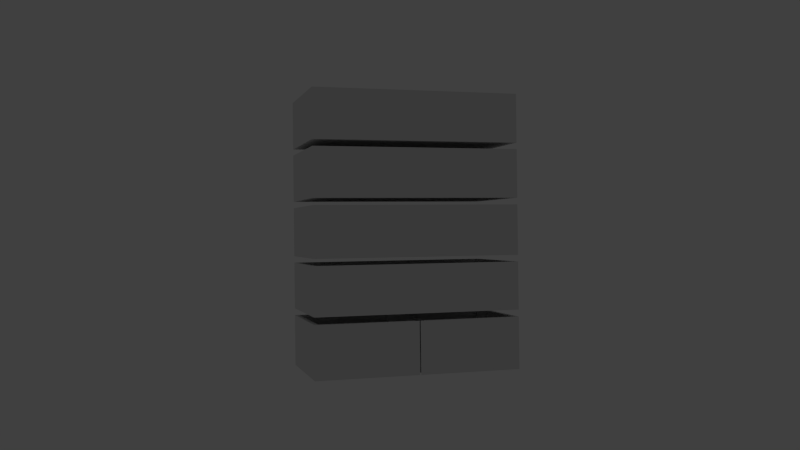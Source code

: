 # Source: dresser03.blend  (saved by Blender 2.66.0; exported with 4.5.12 LTS)
import bpy
from mathutils import Matrix  # noqa: F401  (used for matrix-valued properties, if any)

bpy.ops.wm.read_factory_settings(use_empty=True)
scene = bpy.context.scene
scene.name = 'Scene'

# ---- collections
col_collection_1 = bpy.data.collections.new('Collection 1'); scene.collection.children.link(col_collection_1)
col_collection_1.hide_render = True
col_collection_1.hide_viewport = True
col_collection_2 = bpy.data.collections.new('Collection 2'); scene.collection.children.link(col_collection_2)
col_collection_2.hide_render = True
col_collection_2.hide_viewport = True
col_collection_3 = bpy.data.collections.new('Collection 3'); scene.collection.children.link(col_collection_3)
col_collection_11 = bpy.data.collections.new('Collection 11'); scene.collection.children.link(col_collection_11)
col_collection_11.hide_render = True
col_collection_11.hide_viewport = True
col_collection_20 = bpy.data.collections.new('Collection 20'); scene.collection.children.link(col_collection_20)
col_collection_20.hide_render = True
col_collection_20.hide_viewport = True

# ---- materials (node trees are filled in below, after node groups)
mat_dresser03 = bpy.data.materials.new('dresser03')
mat_dresser03.alpha_threshold = 0.0
mat_dresser03.use_transparent_shadow = False
mat_dresser03.roughness = 0.5
mat_dresser03.specular_intensity = 0.0
mat_dresser03.line_color = (0.0, 0.0, 0.0, 1.0)

# ---- material node trees

# ---- world
world_world = bpy.data.worlds.new('World'); scene.world = world_world
world_world.color = (0.05088, 0.05088, 0.05088)
world_world.use_sun_shadow = False
world_world.sun_shadow_jitter_overblur = 0.0
world_world.cycles.sampling_method = 'MANUAL'
world_world.cycles.sample_map_resolution = 256

# ---- cameras
cam_camera = bpy.data.cameras.new('Camera')
cam_camera.clip_end = 100.0
cam_camera.lens = 35.0
cam_camera.sensor_width = 32.0
cam_camera.sensor_height = 18.0
cam_camera.ortho_scale = 7.314
cam_camera.dof.focus_distance = 0.0
cam_camera.dof.aperture_fstop = 128.0

# ---- lights
light_lamp_001 = bpy.data.lights.new('Lamp.001', 'POINT')
light_lamp_001.transmission_factor = 0.0
light_lamp_001.cutoff_distance = 30.0
light_lamp_001.energy = 100.0
light_lamp_001.shadow_buffer_clip_start = 1.001
light_lamp_001.shadow_soft_size = 0.1
light_lamp_001.shadow_maximum_resolution = 0.006
light_lamp_001.use_absolute_resolution = True
light_lamp_001.cycles.use_multiple_importance_sampling = False
light_lamp = bpy.data.lights.new('Lamp', 'POINT')
light_lamp.transmission_factor = 0.0
light_lamp.cutoff_distance = 30.0
light_lamp.energy = 100.0
light_lamp.shadow_buffer_clip_start = 1.001
light_lamp.shadow_soft_size = 0.1
light_lamp.shadow_maximum_resolution = 0.006
light_lamp.use_absolute_resolution = True
light_lamp.cycles.use_multiple_importance_sampling = False

# ---- meshes
me_cube_002 = bpy.data.meshes.new('Cube.002')
me_cube_002.from_pydata([(-0.944, -0.8873, -1.0), (-0.944, 1.0, -1.0), (-1.0, -1.0, 1.0), (-1.0, 1.0, 1.0), (0.0, 1.0, 1.0), (0.0, 1.0, -1.0), (0.0, -1.0, 1.0), (0.0, -0.8873, -1.0), (-0.986, 1.0, 0.5), (-0.972, 1.0, 0.0), (-0.958, 1.0, -0.5), (-0.958, -0.9154, -0.5), (-0.972, -0.9436, 0.0), (-0.986, -0.9718, 0.5), (0.0, 1.0, 0.5), (0.0, 1.0, 0.0), (0.0, 1.0, -0.5), (0.0, -0.9718, 0.5), (0.0, -0.9436, 0.0), (0.0, -0.9154, -0.5)], [], [(11, 10, 1, 0), (19, 11, 0, 7), (6, 4, 3, 2), (10, 16, 5, 1), (0, 1, 5, 7), (2, 3, 8, 13), (13, 8, 9, 12), (12, 9, 10, 11), (6, 2, 13, 17), (17, 13, 12, 18), (18, 12, 11, 19), (3, 4, 14, 8), (8, 14, 15, 9), (9, 15, 16, 10)])
_uv = me_cube_002.uv_layers.new(name='UVMap')
_uv.uv.foreach_set('vector', [0.09207, 0.7001, 0.06521, 0.332, 0.0784, 0.3323, 0.1034, 0.6953, 0.08381, 0.5573, 0.05766, 0.2213, 0.07152, 0.2306, 0.09691, 0.5617, 0.0, 0.0, 0.0, 0.0, 0.0, 0.0, 0.0, 0.0, 0.0, 0.0, 0.0, 0.0, 0.0, 0.0, 0.0, 0.0, 0.0, 0.0, 0.0, 0.0, 0.0, 0.0, 0.0, 0.0, 0.05814, 0.7147, 0.02563, 0.331, 0.03882, 0.3313, 0.06945, 0.7099, 0.06945, 0.7099, 0.03882, 0.3313, 0.05202, 0.3317, 0.08076, 0.705, 0.08076, 0.705, 0.05202, 0.3317, 0.06521, 0.332, 0.09207, 0.7001, 0.04451, 0.5441, 0.01608, 0.1934, 0.02994, 0.2027, 0.05761, 0.5485, 0.05761, 0.5485, 0.02994, 0.2027, 0.0438, 0.212, 0.07071, 0.5529, 0.07071, 0.5529, 0.0438, 0.212, 0.05766, 0.2213, 0.08381, 0.5573, 0.0, 0.0, 0.0, 0.0, 0.0, 0.0, 0.0, 0.0, 0.0, 0.0, 0.0, 0.0, 0.0, 0.0, 0.0, 0.0, 0.0, 0.0, 0.0, 0.0, 0.0, 0.0, 0.0, 0.0])
me_cube_002.materials.append(mat_dresser03)
me_cube_002.use_remesh_preserve_volume = False
me_cube_002.use_remesh_preserve_attributes = False
me_cube_002.use_mirror_vertex_groups = False
me_cube_002.update()
me_cube = bpy.data.meshes.new('Cube')
me_cube.from_pydata([(-1.0, -1.0, -1.0), (-1.0, 1.0, -1.0), (-1.0, -1.0, 1.0), (-1.0, 1.0, 1.0), (-1.0, -1.0, -0.9622), (-1.0, -1.0, -0.6236), (-1.0, -1.0, -0.5781), (-1.0, -1.0, -0.2675), (-1.0, -1.0, -0.2242), (-1.0, -1.0, 0.102), (-1.0, -1.0, 0.1453), (-1.0, -1.0, 0.4603), (-1.0, -1.0, 0.5021), (-1.0, -1.0, 0.8182), (-1.0, 1.0, -0.9622), (-1.0, 1.0, -0.6236), (-1.0, 1.0, -0.5781), (-1.0, 1.0, -0.2675), (-1.0, 1.0, -0.2242), (-1.0, 1.0, 0.102), (-1.0, 1.0, 0.1453), (-1.0, 1.0, 0.4603), (-1.0, 1.0, 0.5021), (-1.0, 1.0, 0.8182), (-0.8929, 1.0, -1.0), (-0.8929, -1.0, -1.0), (-0.8929, 1.0, 1.0), (-0.8929, -1.0, 1.0), (-0.8929, -1.0, -0.9622), (-0.8929, -1.0, -0.6236), (-0.8929, -1.0, -0.5781), (-0.8929, -1.0, -0.2675), (-0.8929, -1.0, -0.2242), (-0.8929, -1.0, 0.102), (-0.8929, -1.0, 0.1453), (-0.8929, -1.0, 0.4603), (-0.8929, -1.0, 0.5021), (-0.8929, -1.0, 0.8182), (-0.8929, 1.0, 0.8182), (-0.8929, 1.0, 0.5021), (-0.8929, 1.0, 0.4603), (-0.8929, 1.0, 0.1453), (-0.8929, 1.0, 0.102), (-0.8929, 1.0, -0.2242), (-0.8929, 1.0, -0.2675), (-0.8929, 1.0, -0.5781), (-0.8929, 1.0, -0.6236), (-0.8929, 1.0, -0.9622), (-1.0, -0.6996, -1.0), (-1.0, 0.6996, -1.0), (-1.0, -0.6996, 1.0), (-1.0, 0.6996, 1.0), (-0.9652, 0.6996, -0.7224), (-0.9652, -0.6996, -0.7224), (-0.9652, 0.6996, 0.8182), (-0.9652, -0.6996, 0.8182), (-0.9652, 0.6996, 0.5021), (-0.9652, -0.6996, 0.5021), (-0.9652, 0.6996, 0.4603), (-0.9652, -0.6996, 0.4603), (-0.9652, 0.6996, 0.1453), (-0.9652, -0.6996, 0.1453), (-1.0, -0.6996, -0.9622), (-1.0, 0.6996, -0.9622), (-1.0, -0.6996, -0.6236), (-1.0, 0.6996, -0.6236), (-1.0, -0.6996, -0.5781), (-1.0, 0.6996, -0.5781), (-1.0, -0.6996, -0.2675), (-1.0, 0.6996, -0.2675), (-1.0, -0.6996, -0.2242), (-1.0, 0.6996, -0.2242), (-1.0, -0.6996, 0.102), (-1.0, 0.6996, 0.102), (-1.0, -0.6996, 0.1453), (-1.0, 0.6996, 0.1453), (-1.0, -0.6996, 0.4603), (-1.0, 0.6996, 0.4603), (-1.0, -0.6996, 0.5021), (-1.0, 0.6996, 0.5021), (-1.0, -0.6996, 0.8182), (-1.0, 0.6996, 0.8182), (-0.9652, 0.6996, 0.102), (-0.9652, -0.6996, 0.102), (-0.8929, -0.6996, -1.0), (-0.8929, 0.6996, -1.0), (-0.9652, 0.6996, -0.2242), (-0.9652, -0.6996, -0.2242), (-0.8929, 0.6996, 1.0), (-0.8929, -0.6996, 1.0), (-0.9652, 0.6996, -0.2675), (-0.9652, -0.6996, -0.2675), (-1.0, -1.0, -0.7224), (-1.0, 1.0, -0.7224), (-0.9652, 0.6996, -0.5781), (-0.8929, -1.0, -0.7224), (-0.9652, -0.6996, -0.5781), (-0.8929, 1.0, -0.7224), (-0.9652, 0.6996, -0.6236), (-0.9652, -0.6996, -0.6236), (-1.0, -0.6996, -0.7224), (-1.0, 0.6996, -0.7224), (1.0, -1.0, -1.0), (1.0, 1.0, -1.0), (1.0, -1.0, 1.0), (1.0, 1.0, 1.0), (1.0, -1.0, -0.9622), (1.0, -1.0, -0.6236), (1.0, -1.0, -0.5781), (1.0, -1.0, -0.2675), (1.0, -1.0, -0.2242), (1.0, -1.0, 0.102), (1.0, -1.0, 0.1453), (1.0, -1.0, 0.4603), (1.0, -1.0, 0.5021), (1.0, -1.0, 0.8182), (1.0, 1.0, -0.9622), (1.0, 1.0, -0.6236), (1.0, 1.0, -0.5781), (1.0, 1.0, -0.2675), (1.0, 1.0, -0.2242), (1.0, 1.0, 0.102), (1.0, 1.0, 0.1453), (1.0, 1.0, 0.4603), (1.0, 1.0, 0.5021), (1.0, 1.0, 0.8182), (0.8929, 1.0, -1.0), (0.8929, -1.0, -1.0), (0.8929, 1.0, 1.0), (0.8929, -1.0, 1.0), (0.8929, -1.0, -0.9622), (0.8929, -1.0, -0.6236), (0.8929, -1.0, -0.5781), (0.8929, -1.0, -0.2675), (0.8929, -1.0, -0.2242), (0.8929, -1.0, 0.102), (0.8929, -1.0, 0.1453), (0.8929, -1.0, 0.4603), (0.8929, -1.0, 0.5021), (0.8929, -1.0, 0.8182), (0.8929, 1.0, 0.8182), (0.8929, 1.0, 0.5021), (0.8929, 1.0, 0.4603), (0.8929, 1.0, 0.1453), (0.8929, 1.0, 0.102), (0.8929, 1.0, -0.2242), (0.8929, 1.0, -0.2675), (0.8929, 1.0, -0.5781), (0.8929, 1.0, -0.6236), (0.8929, 1.0, -0.9622), (1.0, -0.6996, -1.0), (1.0, 0.6996, -1.0), (1.0, -0.6996, 1.0), (1.0, 0.6996, 1.0), (0.9652, 0.6996, -0.7224), (0.9652, -0.6996, -0.7224), (0.9652, 0.6996, 0.8182), (0.9652, -0.6996, 0.8182), (0.9652, 0.6996, 0.5021), (0.9652, -0.6996, 0.5021), (0.9652, 0.6996, 0.4603), (0.9652, -0.6996, 0.4603), (0.9652, 0.6996, 0.1453), (0.9652, -0.6996, 0.1453), (1.0, -0.6996, -0.9622), (1.0, 0.6996, -0.9622), (1.0, -0.6996, -0.6236), (1.0, 0.6996, -0.6236), (1.0, -0.6996, -0.5781), (1.0, 0.6996, -0.5781), (1.0, -0.6996, -0.2675), (1.0, 0.6996, -0.2675), (1.0, -0.6996, -0.2242), (1.0, 0.6996, -0.2242), (1.0, -0.6996, 0.102), (1.0, 0.6996, 0.102), (1.0, -0.6996, 0.1453), (1.0, 0.6996, 0.1453), (1.0, -0.6996, 0.4603), (1.0, 0.6996, 0.4603), (1.0, -0.6996, 0.5021), (1.0, 0.6996, 0.5021), (1.0, -0.6996, 0.8182), (1.0, 0.6996, 0.8182), (0.9652, 0.6996, 0.102), (0.9652, -0.6996, 0.102), (0.8929, -0.6996, -1.0), (0.8929, 0.6996, -1.0), (0.9652, 0.6996, -0.2242), (0.9652, -0.6996, -0.2242), (0.8929, 0.6996, 1.0), (0.8929, -0.6996, 1.0), (0.9652, 0.6996, -0.2675), (0.9652, -0.6996, -0.2675), (1.0, -1.0, -0.7224), (1.0, 1.0, -0.7224), (0.9652, 0.6996, -0.5781), (0.8929, -1.0, -0.7224), (0.9652, -0.6996, -0.5781), (0.8929, 1.0, -0.7224), (0.9652, 0.6996, -0.6236), (0.9652, -0.6996, -0.6236), (1.0, -0.6996, -0.7224), (1.0, 0.6996, -0.7224), (-5.364e-07, 1.0, -0.7224), (-6.557e-07, 1.0, 0.5021), (-6.557e-07, 1.0, 0.8182), (1.132e-06, -1.0, 0.8182), (2.384e-07, -1.0, -0.9622), (7.749e-07, -0.6996, 1.0), (5.96e-08, 0.6996, 1.0), (-1.192e-07, -0.6996, -1.0), (-2.98e-07, 0.6996, -1.0), (-5.364e-07, 1.0, -0.2242), (-6.557e-07, 1.0, 0.102), (-5.364e-07, 1.0, 0.1453), (-4.768e-07, 1.0, 0.4603), (-5.364e-07, 1.0, -0.9622), (-5.364e-07, 1.0, -0.6236), (-3.576e-07, 1.0, -0.5781), (-2.384e-07, 1.0, -0.2675), (1.431e-06, -1.0, 1.0), (-6.557e-07, 1.0, 1.0), (1.788e-07, -1.0, -1.0), (-5.364e-07, 1.0, -1.0), (1.132e-06, -1.0, 0.5021), (1.013e-06, -1.0, 0.4603), (7.153e-07, -1.0, 0.102), (7.749e-07, -1.0, 0.1453), (2.98e-07, -1.0, -0.6236), (4.768e-07, -1.0, -0.5781), (5.96e-07, -1.0, -0.2242), (4.768e-07, -1.0, -0.2675)], [], [(84, 25, 0, 48), (89, 50, 2, 27), (37, 27, 2, 13), (81, 51, 3, 23), (47, 24, 1, 14), (25, 28, 4, 0), (95, 29, 5, 92), (29, 30, 6, 5), (30, 31, 7, 6), (31, 32, 8, 7), (32, 33, 9, 8), (33, 34, 10, 9), (34, 35, 11, 10), (35, 36, 12, 11), (36, 37, 13, 12), (49, 63, 14, 1), (101, 65, 15, 93), (65, 67, 16, 15), (67, 69, 17, 16), (69, 71, 18, 17), (71, 73, 19, 18), (73, 75, 20, 19), (75, 77, 21, 20), (77, 79, 22, 21), (79, 81, 23, 22), (26, 38, 23, 3), (38, 39, 22, 23), (39, 40, 21, 22), (40, 41, 20, 21), (41, 42, 19, 20), (42, 43, 18, 19), (43, 44, 17, 18), (44, 45, 16, 17), (45, 46, 15, 16), (97, 47, 14, 93), (211, 223, 25, 84), (209, 89, 27, 221), (207, 221, 27, 37), (217, 224, 24, 47), (223, 208, 28, 25), (229, 230, 30, 29), (46, 97, 93, 15), (232, 231, 32, 31), (63, 101, 93, 14), (227, 228, 34, 33), (28, 95, 92, 4), (226, 225, 36, 35), (222, 206, 38, 26), (206, 205, 39, 38), (205, 216, 40, 39), (216, 215, 41, 40), (215, 214, 42, 41), (214, 213, 43, 42), (213, 220, 44, 43), (220, 219, 45, 44), (219, 218, 46, 45), (204, 217, 47, 97), (24, 85, 49, 1), (85, 84, 48, 49), (26, 3, 51, 88), (88, 51, 50, 89), (13, 2, 50, 80), (80, 50, 51, 81), (0, 4, 62, 48), (48, 62, 63, 49), (92, 5, 64, 100), (81, 79, 56, 54), (5, 6, 66, 64), (65, 101, 52, 98), (6, 7, 68, 66), (68, 70, 87, 91), (7, 8, 70, 68), (75, 73, 82, 60), (8, 9, 72, 70), (78, 80, 55, 57), (9, 10, 74, 72), (100, 64, 99, 53), (10, 11, 76, 74), (69, 67, 94, 90), (11, 12, 78, 76), (72, 74, 61, 83), (12, 13, 80, 78), (79, 77, 58, 56), (224, 212, 85, 24), (212, 211, 84, 85), (222, 26, 88, 210), (210, 88, 89, 209), (218, 204, 97, 46), (4, 92, 100, 62), (62, 100, 101, 63), (66, 68, 91, 96), (73, 71, 86, 82), (76, 78, 57, 59), (67, 65, 98, 94), (70, 72, 83, 87), (77, 75, 60, 58), (80, 81, 54, 55), (64, 66, 96, 99), (71, 69, 90, 86), (74, 76, 59, 61), (101, 100, 53, 52), (57, 55, 54, 56), (59, 57, 56, 58), (61, 59, 58, 60), (83, 61, 60, 82), (87, 83, 82, 86), (91, 87, 86, 90), (96, 91, 90, 94), (99, 96, 94, 98), (53, 99, 98, 52), (186, 150, 102, 127), (191, 129, 104, 152), (139, 115, 104, 129), (183, 125, 105, 153), (149, 116, 103, 126), (127, 102, 106, 130), (197, 194, 107, 131), (131, 107, 108, 132), (132, 108, 109, 133), (133, 109, 110, 134), (134, 110, 111, 135), (135, 111, 112, 136), (136, 112, 113, 137), (137, 113, 114, 138), (138, 114, 115, 139), (151, 103, 116, 165), (203, 195, 117, 167), (167, 117, 118, 169), (169, 118, 119, 171), (171, 119, 120, 173), (173, 120, 121, 175), (175, 121, 122, 177), (177, 122, 123, 179), (179, 123, 124, 181), (181, 124, 125, 183), (128, 105, 125, 140), (140, 125, 124, 141), (141, 124, 123, 142), (142, 123, 122, 143), (143, 122, 121, 144), (144, 121, 120, 145), (145, 120, 119, 146), (146, 119, 118, 147), (147, 118, 117, 148), (199, 195, 116, 149), (211, 186, 127, 223), (209, 221, 129, 191), (207, 139, 129, 221), (217, 149, 126, 224), (223, 127, 130, 208), (229, 131, 132, 230), (148, 117, 195, 199), (232, 133, 134, 231), (165, 116, 195, 203), (227, 135, 136, 228), (130, 106, 194, 197), (226, 137, 138, 225), (222, 128, 140, 206), (206, 140, 141, 205), (205, 141, 142, 216), (216, 142, 143, 215), (215, 143, 144, 214), (214, 144, 145, 213), (213, 145, 146, 220), (220, 146, 147, 219), (219, 147, 148, 218), (204, 199, 149, 217), (126, 103, 151, 187), (187, 151, 150, 186), (128, 190, 153, 105), (190, 191, 152, 153), (115, 182, 152, 104), (182, 183, 153, 152), (102, 150, 164, 106), (150, 151, 165, 164), (194, 202, 166, 107), (183, 156, 158, 181), (107, 166, 168, 108), (167, 200, 154, 203), (108, 168, 170, 109), (170, 193, 189, 172), (109, 170, 172, 110), (177, 162, 184, 175), (110, 172, 174, 111), (180, 159, 157, 182), (111, 174, 176, 112), (202, 155, 201, 166), (112, 176, 178, 113), (171, 192, 196, 169), (113, 178, 180, 114), (174, 185, 163, 176), (114, 180, 182, 115), (181, 158, 160, 179), (224, 126, 187, 212), (212, 187, 186, 211), (222, 210, 190, 128), (210, 209, 191, 190), (218, 148, 199, 204), (106, 164, 202, 194), (164, 165, 203, 202), (168, 198, 193, 170), (175, 184, 188, 173), (178, 161, 159, 180), (169, 196, 200, 167), (172, 189, 185, 174), (179, 160, 162, 177), (182, 157, 156, 183), (166, 201, 198, 168), (173, 188, 192, 171), (176, 163, 161, 178), (203, 154, 155, 202), (159, 158, 156, 157), (161, 160, 158, 159), (163, 162, 160, 161), (185, 184, 162, 163), (189, 188, 184, 185), (193, 192, 188, 189), (198, 196, 192, 193), (201, 200, 196, 198), (155, 154, 200, 201)])
_uv = me_cube.uv_layers.new(name='UVMap')
_uv.uv.foreach_set('vector', [0.3553, 0.01732, 0.3553, 0.01732, 0.3219, 0.01732, 0.3219, 0.01732, 0.3553, 0.9371, 0.3219, 0.9371, 0.3219, 0.9371, 0.3553, 0.9371, 0.3553, 0.8535, 0.3553, 0.9371, 0.3219, 0.9371, 0.3219, 0.8535, 0.1774, 0.8028, 0.1762, 0.874, 0.1652, 0.8618, 0.1664, 0.7939, 0.3553, 0.0347, 0.3553, 0.01732, 0.3219, 0.01732, 0.3219, 0.0347, 0.3553, 0.01732, 0.3553, 0.0347, 0.3219, 0.0347, 0.3219, 0.01732, 0.3553, 0.1126, 0.3553, 0.1904, 0.3219, 0.1904, 0.3219, 0.1126, 0.3553, 0.1904, 0.3553, 0.2114, 0.3219, 0.2114, 0.3219, 0.1904, 0.3553, 0.2114, 0.3553, 0.3542, 0.3219, 0.3542, 0.3219, 0.2114, 0.3553, 0.3542, 0.3553, 0.3741, 0.3219, 0.3741, 0.3219, 0.3542, 0.3553, 0.3741, 0.3553, 0.5241, 0.3219, 0.5241, 0.3219, 0.3741, 0.3553, 0.5241, 0.3553, 0.544, 0.3219, 0.544, 0.3219, 0.5241, 0.3553, 0.544, 0.3553, 0.6889, 0.3219, 0.6889, 0.3219, 0.544, 0.3553, 0.6889, 0.3553, 0.7081, 0.3219, 0.7081, 0.3219, 0.6889, 0.3553, 0.7081, 0.3553, 0.8535, 0.3219, 0.8535, 0.3219, 0.7081, 0.1876, 0.1727, 0.1874, 0.1844, 0.1772, 0.2017, 0.1774, 0.1904, 0.1862, 0.2602, 0.1857, 0.2921, 0.1753, 0.3051, 0.1759, 0.2745, 0.1857, 0.2921, 0.1854, 0.3068, 0.1751, 0.3193, 0.1753, 0.3051, 0.1854, 0.3068, 0.1838, 0.41, 0.1733, 0.4183, 0.1751, 0.3193, 0.1838, 0.41, 0.1835, 0.4246, 0.173, 0.4324, 0.1733, 0.4183, 0.1835, 0.4246, 0.1817, 0.5378, 0.171, 0.5408, 0.173, 0.4324, 0.1817, 0.5378, 0.1814, 0.5531, 0.1708, 0.5554, 0.171, 0.5408, 0.1814, 0.5531, 0.1796, 0.6674, 0.1688, 0.6647, 0.1708, 0.5554, 0.1796, 0.6674, 0.1793, 0.6829, 0.1685, 0.6795, 0.1688, 0.6647, 0.1793, 0.6829, 0.1774, 0.8028, 0.1664, 0.7939, 0.1685, 0.6795, 0.3553, 0.9371, 0.3553, 0.8535, 0.3219, 0.8535, 0.3219, 0.9371, 0.3553, 0.8535, 0.3553, 0.7081, 0.3219, 0.7081, 0.3219, 0.8535, 0.3553, 0.7081, 0.3553, 0.6889, 0.3219, 0.6889, 0.3219, 0.7081, 0.3553, 0.6889, 0.3553, 0.544, 0.3219, 0.544, 0.3219, 0.6889, 0.3553, 0.544, 0.3553, 0.5241, 0.3219, 0.5241, 0.3219, 0.544, 0.3553, 0.5241, 0.3553, 0.3741, 0.3219, 0.3741, 0.3219, 0.5241, 0.3553, 0.3741, 0.3553, 0.3542, 0.3219, 0.3542, 0.3219, 0.3741, 0.3553, 0.3542, 0.3553, 0.2114, 0.3219, 0.2114, 0.3219, 0.3542, 0.3553, 0.2114, 0.3553, 0.1904, 0.3219, 0.1904, 0.3219, 0.2114, 0.3553, 0.1126, 0.3553, 0.0347, 0.3219, 0.0347, 0.3219, 0.1126, 0.6339, 0.01732, 0.6339, 0.01732, 0.3553, 0.01732, 0.3553, 0.01732, 0.6339, 0.9371, 0.3553, 0.9371, 0.3553, 0.9371, 0.6339, 0.9371, 0.6339, 0.8535, 0.6339, 0.9371, 0.3553, 0.9371, 0.3553, 0.8535, 0.6339, 0.0347, 0.6339, 0.01732, 0.3553, 0.01732, 0.3553, 0.0347, 0.6339, 0.01732, 0.6339, 0.0347, 0.3553, 0.0347, 0.3553, 0.01732, 0.6339, 0.1904, 0.6339, 0.2114, 0.3553, 0.2114, 0.3553, 0.1904, 0.3553, 0.1904, 0.3553, 0.1126, 0.3219, 0.1126, 0.3219, 0.1904, 0.6339, 0.3542, 0.6339, 0.3741, 0.3553, 0.3741, 0.3553, 0.3542, 0.1874, 0.1844, 0.1862, 0.2602, 0.1759, 0.2745, 0.1772, 0.2017, 0.6339, 0.5241, 0.6339, 0.544, 0.3553, 0.544, 0.3553, 0.5241, 0.3553, 0.0347, 0.3553, 0.1126, 0.3219, 0.1126, 0.3219, 0.0347, 0.6339, 0.6889, 0.6339, 0.7081, 0.3553, 0.7081, 0.3553, 0.6889, 0.6339, 0.9371, 0.6339, 0.8535, 0.3553, 0.8535, 0.3553, 0.9371, 0.6339, 0.8535, 0.6339, 0.7081, 0.3553, 0.7081, 0.3553, 0.8535, 0.6339, 0.7081, 0.6339, 0.6889, 0.3553, 0.6889, 0.3553, 0.7081, 0.6339, 0.6889, 0.6339, 0.544, 0.3553, 0.544, 0.3553, 0.6889, 0.6339, 0.544, 0.6339, 0.5241, 0.3553, 0.5241, 0.3553, 0.544, 0.6339, 0.5241, 0.6339, 0.3741, 0.3553, 0.3741, 0.3553, 0.5241, 0.6339, 0.3741, 0.6339, 0.3542, 0.3553, 0.3542, 0.3553, 0.3741, 0.6339, 0.3542, 0.6339, 0.2114, 0.3553, 0.2114, 0.3553, 0.3542, 0.6339, 0.2114, 0.6339, 0.1904, 0.3553, 0.1904, 0.3553, 0.2114, 0.6339, 0.1126, 0.6339, 0.0347, 0.3553, 0.0347, 0.3553, 0.1126, 0.3553, 0.01732, 0.3553, 0.01732, 0.3219, 0.01732, 0.3219, 0.01732, 0.3553, 0.01732, 0.3553, 0.01732, 0.3219, 0.01732, 0.3219, 0.01732, 0.3553, 0.9371, 0.3219, 0.9371, 0.3219, 0.9371, 0.3553, 0.9371, 0.3553, 0.9371, 0.3219, 0.9371, 0.3219, 0.9371, 0.3553, 0.9371, 0.2657, 0.8744, 0.2656, 0.9732, 0.2452, 0.9507, 0.2457, 0.8581, 0.2457, 0.8581, 0.2452, 0.9507, 0.1762, 0.874, 0.1774, 0.8028, 0.2671, 0.03569, 0.267, 0.05076, 0.2495, 0.08021, 0.2496, 0.06586, 0.2496, 0.06586, 0.2495, 0.08021, 0.1874, 0.1844, 0.1876, 0.1727, 0.2669, 0.1485, 0.2668, 0.1898, 0.2489, 0.2124, 0.249, 0.1732, 0.1774, 0.8028, 0.1793, 0.6829, 0.1831, 0.6825, 0.1812, 0.8019, 0.2668, 0.1898, 0.2668, 0.209, 0.2488, 0.2307, 0.2489, 0.2124, 0.1857, 0.2921, 0.1862, 0.2602, 0.1897, 0.2617, 0.1892, 0.2934, 0.2668, 0.209, 0.2666, 0.3441, 0.2481, 0.3588, 0.2488, 0.2307, 0.3219, 0.3542, 0.3219, 0.3741, 0.3219, 0.3741, 0.3219, 0.3542, 0.2666, 0.3441, 0.2665, 0.3635, 0.248, 0.3771, 0.2481, 0.3588, 0.1814, 0.5531, 0.1817, 0.5378, 0.1854, 0.5381, 0.1851, 0.5533, 0.2665, 0.3635, 0.2663, 0.5139, 0.2474, 0.5192, 0.248, 0.3771, 0.3219, 0.7081, 0.3219, 0.8535, 0.3219, 0.8535, 0.3219, 0.7081, 0.2663, 0.5139, 0.2663, 0.5345, 0.2473, 0.5386, 0.2474, 0.5192, 0.3219, 0.1126, 0.3219, 0.1904, 0.3219, 0.1904, 0.3219, 0.1126, 0.2663, 0.5345, 0.266, 0.6887, 0.2465, 0.6839, 0.2473, 0.5386, 0.1838, 0.41, 0.1854, 0.3068, 0.189, 0.3081, 0.1874, 0.4108, 0.266, 0.6887, 0.266, 0.7098, 0.2464, 0.7038, 0.2465, 0.6839, 0.3219, 0.5241, 0.3219, 0.544, 0.3219, 0.544, 0.3219, 0.5241, 0.266, 0.7098, 0.2657, 0.8744, 0.2457, 0.8581, 0.2464, 0.7038, 0.1793, 0.6829, 0.1796, 0.6674, 0.1833, 0.6671, 0.1831, 0.6825, 0.6339, 0.01732, 0.6339, 0.01732, 0.3553, 0.01732, 0.3553, 0.01732, 0.6339, 0.01732, 0.6339, 0.01732, 0.3553, 0.01732, 0.3553, 0.01732, 0.6339, 0.9371, 0.3553, 0.9371, 0.3553, 0.9371, 0.6339, 0.9371, 0.6339, 0.9371, 0.3553, 0.9371, 0.3553, 0.9371, 0.6339, 0.9371, 0.6339, 0.1904, 0.6339, 0.1126, 0.3553, 0.1126, 0.3553, 0.1904, 0.267, 0.05076, 0.2669, 0.1485, 0.249, 0.1732, 0.2495, 0.08021, 0.2495, 0.08021, 0.249, 0.1732, 0.1862, 0.2602, 0.1874, 0.1844, 0.3219, 0.2114, 0.3219, 0.3542, 0.3219, 0.3542, 0.3219, 0.2114, 0.1817, 0.5378, 0.1835, 0.4246, 0.1871, 0.4254, 0.1854, 0.5381, 0.3219, 0.6889, 0.3219, 0.7081, 0.3219, 0.7081, 0.3219, 0.6889, 0.1854, 0.3068, 0.1857, 0.2921, 0.1892, 0.2934, 0.189, 0.3081, 0.3219, 0.3741, 0.3219, 0.5241, 0.3219, 0.5241, 0.3219, 0.3741, 0.1796, 0.6674, 0.1814, 0.5531, 0.1851, 0.5533, 0.1833, 0.6671, 0.3219, 0.8535, 0.3219, 0.8535, 0.3219, 0.8535, 0.3219, 0.8535, 0.3219, 0.1904, 0.3219, 0.2114, 0.3219, 0.2114, 0.3219, 0.1904, 0.1835, 0.4246, 0.1838, 0.41, 0.1874, 0.4108, 0.1871, 0.4254, 0.3219, 0.544, 0.3219, 0.6889, 0.3219, 0.6889, 0.3219, 0.544, 0.1862, 0.2602, 0.249, 0.1732, 0.2531, 0.1755, 0.1897, 0.2617, 0.2509, 0.7032, 0.2502, 0.8567, 0.1812, 0.8019, 0.1831, 0.6825, 0.251, 0.6835, 0.2509, 0.7032, 0.1831, 0.6825, 0.1833, 0.6671, 0.2515, 0.539, 0.251, 0.6835, 0.1833, 0.6671, 0.1851, 0.5533, 0.2516, 0.5197, 0.2515, 0.539, 0.1851, 0.5533, 0.1854, 0.5381, 0.2522, 0.3784, 0.2516, 0.5197, 0.1854, 0.5381, 0.1871, 0.4254, 0.2523, 0.3601, 0.2522, 0.3784, 0.1871, 0.4254, 0.1874, 0.4108, 0.2528, 0.2327, 0.2523, 0.3601, 0.1874, 0.4108, 0.189, 0.3081, 0.2529, 0.2145, 0.2528, 0.2327, 0.189, 0.3081, 0.1892, 0.2934, 0.2531, 0.1755, 0.2529, 0.2145, 0.1892, 0.2934, 0.1897, 0.2617, 0.3553, 0.01732, 0.3219, 0.01732, 0.3219, 0.01732, 0.3553, 0.01732, 0.3553, 0.9371, 0.3553, 0.9371, 0.3219, 0.9371, 0.3219, 0.9371, 0.3553, 0.8535, 0.3219, 0.8535, 0.3219, 0.9371, 0.3553, 0.9371, 0.1774, 0.8028, 0.1664, 0.7939, 0.1652, 0.8618, 0.1762, 0.874, 0.3553, 0.0347, 0.3219, 0.0347, 0.3219, 0.01732, 0.3553, 0.01732, 0.3553, 0.01732, 0.3219, 0.01732, 0.3219, 0.0347, 0.3553, 0.0347, 0.3553, 0.1126, 0.3219, 0.1126, 0.3219, 0.1904, 0.3553, 0.1904, 0.3553, 0.1904, 0.3219, 0.1904, 0.3219, 0.2114, 0.3553, 0.2114, 0.3553, 0.2114, 0.3219, 0.2114, 0.3219, 0.3542, 0.3553, 0.3542, 0.3553, 0.3542, 0.3219, 0.3542, 0.3219, 0.3741, 0.3553, 0.3741, 0.3553, 0.3741, 0.3219, 0.3741, 0.3219, 0.5241, 0.3553, 0.5241, 0.3553, 0.5241, 0.3219, 0.5241, 0.3219, 0.544, 0.3553, 0.544, 0.3553, 0.544, 0.3219, 0.544, 0.3219, 0.6889, 0.3553, 0.6889, 0.3553, 0.6889, 0.3219, 0.6889, 0.3219, 0.7081, 0.3553, 0.7081, 0.3553, 0.7081, 0.3219, 0.7081, 0.3219, 0.8535, 0.3553, 0.8535, 0.1876, 0.1727, 0.1774, 0.1904, 0.1772, 0.2017, 0.1874, 0.1844, 0.1862, 0.2602, 0.1759, 0.2745, 0.1753, 0.3051, 0.1857, 0.2921, 0.1857, 0.2921, 0.1753, 0.3051, 0.1751, 0.3193, 0.1854, 0.3068, 0.1854, 0.3068, 0.1751, 0.3193, 0.1733, 0.4183, 0.1838, 0.41, 0.1838, 0.41, 0.1733, 0.4183, 0.173, 0.4324, 0.1835, 0.4246, 0.1835, 0.4246, 0.173, 0.4324, 0.171, 0.5408, 0.1817, 0.5378, 0.1817, 0.5378, 0.171, 0.5408, 0.1708, 0.5554, 0.1814, 0.5531, 0.1814, 0.5531, 0.1708, 0.5554, 0.1688, 0.6647, 0.1796, 0.6674, 0.1796, 0.6674, 0.1688, 0.6647, 0.1685, 0.6795, 0.1793, 0.6829, 0.1793, 0.6829, 0.1685, 0.6795, 0.1664, 0.7939, 0.1774, 0.8028, 0.3553, 0.9371, 0.3219, 0.9371, 0.3219, 0.8535, 0.3553, 0.8535, 0.3553, 0.8535, 0.3219, 0.8535, 0.3219, 0.7081, 0.3553, 0.7081, 0.3553, 0.7081, 0.3219, 0.7081, 0.3219, 0.6889, 0.3553, 0.6889, 0.3553, 0.6889, 0.3219, 0.6889, 0.3219, 0.544, 0.3553, 0.544, 0.3553, 0.544, 0.3219, 0.544, 0.3219, 0.5241, 0.3553, 0.5241, 0.3553, 0.5241, 0.3219, 0.5241, 0.3219, 0.3741, 0.3553, 0.3741, 0.3553, 0.3741, 0.3219, 0.3741, 0.3219, 0.3542, 0.3553, 0.3542, 0.3553, 0.3542, 0.3219, 0.3542, 0.3219, 0.2114, 0.3553, 0.2114, 0.3553, 0.2114, 0.3219, 0.2114, 0.3219, 0.1904, 0.3553, 0.1904, 0.3553, 0.1126, 0.3219, 0.1126, 0.3219, 0.0347, 0.3553, 0.0347, 0.6339, 0.01732, 0.3553, 0.01732, 0.3553, 0.01732, 0.6339, 0.01732, 0.6339, 0.9371, 0.6339, 0.9371, 0.3553, 0.9371, 0.3553, 0.9371, 0.6339, 0.8535, 0.3553, 0.8535, 0.3553, 0.9371, 0.6339, 0.9371, 0.6339, 0.0347, 0.3553, 0.0347, 0.3553, 0.01732, 0.6339, 0.01732, 0.6339, 0.01732, 0.3553, 0.01732, 0.3553, 0.0347, 0.6339, 0.0347, 0.6339, 0.1904, 0.3553, 0.1904, 0.3553, 0.2114, 0.6339, 0.2114, 0.3553, 0.1904, 0.3219, 0.1904, 0.3219, 0.1126, 0.3553, 0.1126, 0.6339, 0.3542, 0.3553, 0.3542, 0.3553, 0.3741, 0.6339, 0.3741, 0.1874, 0.1844, 0.1772, 0.2017, 0.1759, 0.2745, 0.1862, 0.2602, 0.6339, 0.5241, 0.3553, 0.5241, 0.3553, 0.544, 0.6339, 0.544, 0.3553, 0.0347, 0.3219, 0.0347, 0.3219, 0.1126, 0.3553, 0.1126, 0.6339, 0.6889, 0.3553, 0.6889, 0.3553, 0.7081, 0.6339, 0.7081, 0.6339, 0.9371, 0.3553, 0.9371, 0.3553, 0.8535, 0.6339, 0.8535, 0.6339, 0.8535, 0.3553, 0.8535, 0.3553, 0.7081, 0.6339, 0.7081, 0.6339, 0.7081, 0.3553, 0.7081, 0.3553, 0.6889, 0.6339, 0.6889, 0.6339, 0.6889, 0.3553, 0.6889, 0.3553, 0.544, 0.6339, 0.544, 0.6339, 0.544, 0.3553, 0.544, 0.3553, 0.5241, 0.6339, 0.5241, 0.6339, 0.5241, 0.3553, 0.5241, 0.3553, 0.3741, 0.6339, 0.3741, 0.6339, 0.3741, 0.3553, 0.3741, 0.3553, 0.3542, 0.6339, 0.3542, 0.6339, 0.3542, 0.3553, 0.3542, 0.3553, 0.2114, 0.6339, 0.2114, 0.6339, 0.2114, 0.3553, 0.2114, 0.3553, 0.1904, 0.6339, 0.1904, 0.6339, 0.1126, 0.3553, 0.1126, 0.3553, 0.0347, 0.6339, 0.0347, 0.3553, 0.01732, 0.3219, 0.01732, 0.3219, 0.01732, 0.3553, 0.01732, 0.3553, 0.01732, 0.3219, 0.01732, 0.3219, 0.01732, 0.3553, 0.01732, 0.3553, 0.9371, 0.3553, 0.9371, 0.3219, 0.9371, 0.3219, 0.9371, 0.3553, 0.9371, 0.3553, 0.9371, 0.3219, 0.9371, 0.3219, 0.9371, 0.2657, 0.8744, 0.2457, 0.8581, 0.2452, 0.9507, 0.2656, 0.9732, 0.2457, 0.8581, 0.1774, 0.8028, 0.1762, 0.874, 0.2452, 0.9507, 0.2671, 0.03569, 0.2496, 0.06586, 0.2495, 0.08021, 0.267, 0.05076, 0.2496, 0.06586, 0.1876, 0.1727, 0.1874, 0.1844, 0.2495, 0.08021, 0.2669, 0.1485, 0.249, 0.1732, 0.2489, 0.2124, 0.2668, 0.1898, 0.1774, 0.8028, 0.1812, 0.8019, 0.1831, 0.6825, 0.1793, 0.6829, 0.2668, 0.1898, 0.2489, 0.2124, 0.2488, 0.2307, 0.2668, 0.209, 0.1857, 0.2921, 0.1892, 0.2934, 0.1897, 0.2617, 0.1862, 0.2602, 0.2668, 0.209, 0.2488, 0.2307, 0.2481, 0.3588, 0.2666, 0.3441, 0.3219, 0.3542, 0.3219, 0.3542, 0.3219, 0.3741, 0.3219, 0.3741, 0.2666, 0.3441, 0.2481, 0.3588, 0.248, 0.3771, 0.2665, 0.3635, 0.1814, 0.5531, 0.1851, 0.5533, 0.1854, 0.5381, 0.1817, 0.5378, 0.2665, 0.3635, 0.248, 0.3771, 0.2474, 0.5192, 0.2663, 0.5139, 0.3219, 0.7081, 0.3219, 0.7081, 0.3219, 0.8535, 0.3219, 0.8535, 0.2663, 0.5139, 0.2474, 0.5192, 0.2473, 0.5386, 0.2663, 0.5345, 0.3219, 0.1126, 0.3219, 0.1126, 0.3219, 0.1904, 0.3219, 0.1904, 0.2663, 0.5345, 0.2473, 0.5386, 0.2465, 0.6839, 0.266, 0.6887, 0.1838, 0.41, 0.1874, 0.4108, 0.189, 0.3081, 0.1854, 0.3068, 0.266, 0.6887, 0.2465, 0.6839, 0.2464, 0.7038, 0.266, 0.7098, 0.3219, 0.5241, 0.3219, 0.5241, 0.3219, 0.544, 0.3219, 0.544, 0.266, 0.7098, 0.2464, 0.7038, 0.2457, 0.8581, 0.2657, 0.8744, 0.1793, 0.6829, 0.1831, 0.6825, 0.1833, 0.6671, 0.1796, 0.6674, 0.6339, 0.01732, 0.3553, 0.01732, 0.3553, 0.01732, 0.6339, 0.01732, 0.6339, 0.01732, 0.3553, 0.01732, 0.3553, 0.01732, 0.6339, 0.01732, 0.6339, 0.9371, 0.6339, 0.9371, 0.3553, 0.9371, 0.3553, 0.9371, 0.6339, 0.9371, 0.6339, 0.9371, 0.3553, 0.9371, 0.3553, 0.9371, 0.6339, 0.1904, 0.3553, 0.1904, 0.3553, 0.1126, 0.6339, 0.1126, 0.267, 0.05076, 0.2495, 0.08021, 0.249, 0.1732, 0.2669, 0.1485, 0.2495, 0.08021, 0.1874, 0.1844, 0.1862, 0.2602, 0.249, 0.1732, 0.3219, 0.2114, 0.3219, 0.2114, 0.3219, 0.3542, 0.3219, 0.3542, 0.1817, 0.5378, 0.1854, 0.5381, 0.1871, 0.4254, 0.1835, 0.4246, 0.3219, 0.6889, 0.3219, 0.6889, 0.3219, 0.7081, 0.3219, 0.7081, 0.1854, 0.3068, 0.189, 0.3081, 0.1892, 0.2934, 0.1857, 0.2921, 0.3219, 0.3741, 0.3219, 0.3741, 0.3219, 0.5241, 0.3219, 0.5241, 0.1796, 0.6674, 0.1833, 0.6671, 0.1851, 0.5533, 0.1814, 0.5531, 0.3219, 0.8535, 0.3219, 0.8535, 0.3219, 0.8535, 0.3219, 0.8535, 0.3219, 0.1904, 0.3219, 0.1904, 0.3219, 0.2114, 0.3219, 0.2114, 0.1835, 0.4246, 0.1871, 0.4254, 0.1874, 0.4108, 0.1838, 0.41, 0.3219, 0.544, 0.3219, 0.544, 0.3219, 0.6889, 0.3219, 0.6889, 0.1862, 0.2602, 0.1897, 0.2617, 0.2531, 0.1755, 0.249, 0.1732, 0.2509, 0.7032, 0.1831, 0.6825, 0.1812, 0.8019, 0.2502, 0.8567, 0.251, 0.6835, 0.1833, 0.6671, 0.1831, 0.6825, 0.2509, 0.7032, 0.2515, 0.539, 0.1851, 0.5533, 0.1833, 0.6671, 0.251, 0.6835, 0.2516, 0.5197, 0.1854, 0.5381, 0.1851, 0.5533, 0.2515, 0.539, 0.2522, 0.3784, 0.1871, 0.4254, 0.1854, 0.5381, 0.2516, 0.5197, 0.2523, 0.3601, 0.1874, 0.4108, 0.1871, 0.4254, 0.2522, 0.3784, 0.2528, 0.2327, 0.189, 0.3081, 0.1874, 0.4108, 0.2523, 0.3601, 0.2529, 0.2145, 0.1892, 0.2934, 0.189, 0.3081, 0.2528, 0.2327, 0.2531, 0.1755, 0.1897, 0.2617, 0.1892, 0.2934, 0.2529, 0.2145])
me_cube.materials.append(mat_dresser03)
me_cube.use_remesh_preserve_volume = False
me_cube.use_remesh_preserve_attributes = False
me_cube.use_mirror_vertex_groups = False
me_cube.update()
me_cube_003 = bpy.data.meshes.new('Cube.003')
me_cube_003.from_pydata([(-12.72, 4.378, -1.0), (-12.72, 6.378, -1.0), (-10.72, 6.378, -1.0), (-10.72, 4.378, -1.0), (-12.52, 4.578, 1.0), (-12.52, 6.178, 1.0), (-10.92, 6.178, 1.0), (-10.92, 4.578, 1.0)], [], [(4, 5, 1, 0), (5, 6, 2, 1), (6, 7, 3, 2), (7, 4, 0, 3)])
_uv = me_cube_003.uv_layers.new(name='UV coord')
_uv.uv.foreach_set('vector', [0.2314, 0.6144, 0.2013, 0.6216, 0.1942, 0.7445, 0.2318, 0.7355, 0.2569, 0.6312, 0.2239, 0.6234, 0.2227, 0.7419, 0.2639, 0.7516, 0.2239, 0.6234, 0.2007, 0.6344, 0.1937, 0.7557, 0.2227, 0.7419, 0.2582, 0.6225, 0.2314, 0.6144, 0.2318, 0.7355, 0.2653, 0.7456])
me_cube_003.materials.append(mat_dresser03)
me_cube_003.use_remesh_preserve_volume = False
me_cube_003.use_remesh_preserve_attributes = False
me_cube_003.use_mirror_vertex_groups = False
me_cube_003.update()
me_cube_001 = bpy.data.meshes.new('Cube.001')
me_cube_001.from_pydata([(0.8929, -1.0, -0.9622), (-0.8929, -1.0, -0.9622), (0.8929, -1.0, -0.6236), (-0.8929, -1.0, -0.6236), (0.8929, -1.0, -0.5781), (-0.8929, -1.0, -0.5781), (0.8929, -1.0, -0.2675), (-0.8929, -1.0, -0.2675), (0.8929, -1.0, -0.2242), (-0.8929, -1.0, -0.2242), (0.8929, -1.0, 0.102), (-0.8929, -1.0, 0.102), (0.8929, -1.0, 0.1453), (-0.8929, -1.0, 0.1453), (0.8929, -1.0, 0.4603), (-0.8929, -1.0, 0.4603), (0.8929, -1.0, 0.5021), (-0.8929, -1.0, 0.5021), (0.8929, -1.0, 0.8182), (-0.8929, -1.0, 0.8182), (0.8929, 0.8596, -0.9622), (-0.8929, 0.8596, -0.9622), (0.8929, 0.8596, -0.6236), (-0.8929, 0.8596, -0.6236), (0.8929, 0.8596, -0.5781), (-0.8929, 0.8596, -0.5781), (0.8929, 0.8596, -0.2675), (-0.8929, 0.8596, -0.2675), (0.8929, 0.8596, -0.2242), (-0.8929, 0.8596, -0.2242), (0.8929, 0.8596, 0.102), (-0.8929, 0.8596, 0.102), (0.8929, 0.8596, 0.1453), (-0.8929, 0.8596, 0.1453), (0.8929, 0.8596, 0.4603), (-0.8929, 0.8596, 0.4603), (0.8929, 0.8596, 0.5021), (-0.8929, 0.8596, 0.5021), (0.8929, 0.8596, 0.8182), (-0.8929, 0.8596, 0.8182), (0.8929, -0.9197, 0.8182), (0.8929, 0.7793, 0.8182), (0.8929, 0.7793, 0.5021), (0.8929, -0.9197, 0.5021), (-0.8929, 0.7793, 0.5021), (-0.8929, -0.9197, 0.5021), (-0.8929, 0.7793, 0.8182), (-0.8929, -0.9197, 0.8182), (-0.8929, -0.9197, 0.1453), (-0.8929, 0.7793, 0.1453), (-0.8929, 0.7793, 0.4603), (-0.8929, -0.9197, 0.4603), (0.8929, 0.7793, 0.4603), (0.8929, -0.9197, 0.4603), (0.8929, 0.7793, 0.1453), (0.8929, -0.9197, 0.1453), (0.8929, -0.9197, 0.102), (0.8929, 0.7793, 0.102), (0.8929, 0.7793, -0.2242), (0.8929, -0.9197, -0.2242), (-0.8929, 0.7793, -0.2242), (-0.8929, -0.9197, -0.2242), (-0.8929, 0.7793, 0.102), (-0.8929, -0.9197, 0.102), (0.8929, -0.9197, -0.2675), (0.8929, 0.7793, -0.2675), (0.8929, 0.7793, -0.5781), (0.8929, -0.9197, -0.5781), (-0.8929, 0.7793, -0.5781), (-0.8929, -0.9197, -0.5781), (-0.8929, 0.7793, -0.2675), (-0.8929, -0.9197, -0.2675), (-0.8929, -0.9197, -0.6236), (-0.8929, 0.7793, -0.6236), (0.8929, 0.7793, -0.6236), (0.8929, -0.9197, -0.6236), (0.8929, 0.7793, -0.9622), (0.8929, -0.9197, -0.9622), (-0.8929, 0.7793, -0.9622), (-0.8929, -0.9197, -0.9622), (-0.8559, -1.0, 0.5021), (0.8559, -1.0, 0.5021), (-0.8559, -1.0, 0.8182), (0.8559, -1.0, 0.8182), (-0.8559, 0.8596, 0.5021), (0.8559, 0.8596, 0.5021), (-0.8559, 0.8596, 0.8182), (0.8559, 0.8596, 0.8182), (0.8559, -0.9197, 0.5021), (-0.8559, -0.9197, 0.5021), (0.8559, 0.7793, 0.5021), (-0.8559, 0.7793, 0.5021), (-0.8559, -0.9197, 0.8182), (0.8559, -0.9197, 0.8182), (-0.8559, 0.7793, 0.8182), (0.8559, 0.7793, 0.8182), (-0.8559, -1.0, 0.1453), (0.8559, -1.0, 0.1453), (-0.8559, -1.0, 0.4603), (0.8559, -1.0, 0.4603), (-0.8559, 0.8596, 0.1453), (0.8559, 0.8596, 0.1453), (-0.8559, 0.8596, 0.4603), (0.8559, 0.8596, 0.4603), (-0.8559, -0.9197, 0.4603), (0.8559, -0.9197, 0.4603), (-0.8559, 0.7793, 0.4603), (0.8559, 0.7793, 0.4603), (0.8559, -0.9197, 0.1453), (-0.8559, -0.9197, 0.1453), (0.8559, 0.7793, 0.1453), (-0.8559, 0.7793, 0.1453), (-0.8559, -1.0, -0.2242), (0.8559, -1.0, -0.2242), (-0.8559, -1.0, 0.102), (0.8559, -1.0, 0.102), (-0.8559, 0.8596, -0.2242), (0.8559, 0.8596, -0.2242), (-0.8559, 0.8596, 0.102), (0.8559, 0.8596, 0.102), (0.8559, -0.9197, -0.2242), (-0.8559, -0.9197, -0.2242), (0.8559, 0.7793, -0.2242), (-0.8559, 0.7793, -0.2242), (-0.8559, -0.9197, 0.102), (0.8559, -0.9197, 0.102), (-0.8559, 0.7793, 0.102), (0.8559, 0.7793, 0.102), (-0.8559, -1.0, -0.5781), (0.8559, -1.0, -0.5781), (-0.8559, -1.0, -0.2675), (0.8559, -1.0, -0.2675), (-0.8559, 0.8596, -0.5781), (0.8559, 0.8596, -0.5781), (-0.8559, 0.8596, -0.2675), (0.8559, 0.8596, -0.2675), (0.8559, -0.9197, -0.5781), (-0.8559, -0.9197, -0.5781), (0.8559, 0.7793, -0.5781), (-0.8559, 0.7793, -0.5781), (-0.8559, -0.9197, -0.2675), (0.8559, -0.9197, -0.2675), (-0.8559, 0.7793, -0.2675), (0.8559, 0.7793, -0.2675), (-0.8559, -1.0, -0.9622), (0.8559, -1.0, -0.9622), (-0.8559, -1.0, -0.6236), (0.8559, -1.0, -0.6236), (-0.8559, 0.8596, -0.9622), (0.8559, 0.8596, -0.9622), (-0.8559, 0.8596, -0.6236), (0.8559, 0.8596, -0.6236), (-0.8559, -0.9197, -0.6236), (0.8559, -0.9197, -0.6236), (-0.8559, 0.7793, -0.6236), (0.8559, 0.7793, -0.6236), (0.8559, -0.9197, -0.9622), (-0.8559, -0.9197, -0.9622), (0.8559, 0.7793, -0.9622), (-0.8559, 0.7793, -0.9622), (-0.8559, -0.9197, 0.5342), (0.8559, -0.9197, 0.5342), (-0.8559, 0.7793, 0.5342), (0.8559, 0.7793, 0.5342), (-0.8559, -0.9197, 0.1763), (0.8559, -0.9197, 0.1763), (-0.8559, 0.7793, 0.1763), (0.8559, 0.7793, 0.1763), (-0.8559, -0.9197, -0.182), (0.8559, -0.9197, -0.182), (-0.8559, 0.7793, -0.182), (0.8559, 0.7793, -0.182), (-0.8559, -0.9197, -0.5515), (0.8559, -0.9197, -0.5515), (-0.8559, 0.7793, -0.5515), (0.8559, 0.7793, -0.5515), (-0.8559, -0.9197, -0.9264), (0.8559, -0.9197, -0.9264), (-0.8559, 0.7793, -0.9264), (0.8559, 0.7793, -0.9264), (0.03783, -1.0, -0.9622), (-0.03783, -1.0, -0.9622), (0.03783, -1.0, -0.6236), (-0.03783, -1.0, -0.6236), (0.03783, 0.8596, -0.9622), (-0.03783, 0.8596, -0.9622), (0.03783, 0.8596, -0.6236), (-0.03783, 0.8596, -0.6236), (0.03783, -0.9197, -0.6236), (-0.003546, -1.0, -0.9622), (-0.03783, -0.9197, -0.6236), (0.03783, 0.7793, -0.6236), (-0.003546, -1.0, -0.6236), (-0.03783, 0.7793, -0.6236), (-0.03783, -0.9197, -0.9622), (0.03783, -0.9197, -0.9622), (-0.03783, 0.7793, -0.9622), (0.03783, 0.7793, -0.9622), (0.03783, -0.9197, -0.9264), (0.004729, -1.0, -0.6236), (-0.03783, -0.9197, -0.9264), (0.03783, 0.7793, -0.9264), (0.004729, -1.0, -0.9622), (-0.03783, 0.7793, -0.9264)], [], [(144, 1, 3, 146), (128, 5, 7, 130), (112, 9, 11, 114), (96, 13, 15, 98), (80, 17, 19, 82), (148, 150, 23, 21), (132, 134, 27, 25), (116, 118, 31, 29), (100, 102, 35, 33), (84, 86, 39, 37), (154, 73, 23, 150), (50, 49, 33, 35), (66, 65, 26, 24), (106, 50, 35, 102), (138, 66, 24, 133), (42, 41, 38, 36), (70, 68, 25, 27), (90, 42, 36, 85), (142, 70, 27, 134), (46, 44, 37, 39), (58, 57, 30, 28), (94, 46, 39, 86), (122, 58, 28, 117), (62, 60, 29, 31), (76, 74, 22, 20), (126, 62, 31, 118), (158, 76, 20, 149), (54, 52, 34, 32), (73, 78, 21, 23), (110, 54, 32, 101), (16, 18, 40, 43), (43, 40, 41, 42), (81, 16, 43, 88), (88, 43, 42, 90), (19, 17, 45, 47), (47, 45, 44, 46), (82, 19, 47, 92), (92, 47, 46, 94), (15, 13, 48, 51), (51, 48, 49, 50), (98, 15, 51, 104), (104, 51, 50, 106), (12, 14, 53, 55), (55, 53, 52, 54), (97, 12, 55, 108), (108, 55, 54, 110), (8, 10, 56, 59), (59, 56, 57, 58), (113, 8, 59, 120), (120, 59, 58, 122), (11, 9, 61, 63), (63, 61, 60, 62), (114, 11, 63, 124), (124, 63, 62, 126), (4, 6, 64, 67), (67, 64, 65, 66), (129, 4, 67, 136), (136, 67, 66, 138), (7, 5, 69, 71), (71, 69, 68, 70), (130, 7, 71, 140), (140, 71, 70, 142), (146, 3, 72, 152), (152, 72, 73, 154), (0, 2, 75, 77), (77, 75, 74, 76), (145, 0, 77, 156), (156, 77, 76, 158), (3, 1, 79, 72), (72, 79, 78, 73), (16, 81, 83, 18), (81, 80, 82, 83), (36, 38, 87, 85), (85, 87, 86, 84), (44, 91, 84, 37), (91, 90, 85, 84), (41, 95, 87, 38), (95, 94, 86, 87), (17, 80, 89, 45), (80, 81, 88, 89), (45, 89, 91, 44), (89, 88, 90, 91), (18, 83, 93, 40), (83, 82, 92, 93), (40, 93, 95, 41), (95, 93, 161, 163), (12, 97, 99, 14), (97, 96, 98, 99), (32, 34, 103, 101), (101, 103, 102, 100), (52, 107, 103, 34), (107, 106, 102, 103), (49, 111, 100, 33), (111, 110, 101, 100), (14, 99, 105, 53), (99, 98, 104, 105), (53, 105, 107, 52), (140, 142, 174, 172), (13, 96, 109, 48), (96, 97, 108, 109), (48, 109, 111, 49), (109, 108, 110, 111), (8, 113, 115, 10), (113, 112, 114, 115), (28, 30, 119, 117), (117, 119, 118, 116), (60, 123, 116, 29), (123, 122, 117, 116), (57, 127, 119, 30), (127, 126, 118, 119), (9, 112, 121, 61), (112, 113, 120, 121), (61, 121, 123, 60), (121, 120, 122, 123), (10, 115, 125, 56), (115, 114, 124, 125), (56, 125, 127, 57), (190, 152, 176, 200), (4, 129, 131, 6), (129, 128, 130, 131), (24, 26, 135, 133), (133, 135, 134, 132), (68, 139, 132, 25), (139, 138, 133, 132), (65, 143, 135, 26), (143, 142, 134, 135), (5, 128, 137, 69), (128, 129, 136, 137), (69, 137, 139, 68), (137, 136, 138, 139), (6, 131, 141, 64), (131, 130, 140, 141), (64, 141, 143, 65), (142, 143, 175, 174), (0, 145, 147, 2), (181, 144, 146, 183), (20, 22, 151, 149), (185, 187, 150, 148), (74, 155, 151, 22), (193, 154, 150, 187), (78, 159, 148, 21), (197, 158, 149, 184), (2, 147, 153, 75), (183, 146, 152, 190), (75, 153, 155, 74), (93, 92, 160, 161), (1, 144, 157, 79), (180, 145, 156, 195), (79, 157, 159, 78), (195, 156, 158, 197), (161, 160, 162, 163), (165, 164, 166, 167), (169, 168, 170, 171), (173, 172, 174, 175), (200, 176, 178, 203), (155, 153, 177, 179), (94, 95, 163, 162), (125, 124, 168, 169), (105, 104, 164, 165), (191, 155, 179, 201), (92, 94, 162, 160), (152, 154, 178, 176), (141, 140, 172, 173), (127, 125, 169, 171), (107, 105, 165, 167), (126, 127, 171, 170), (106, 107, 167, 166), (124, 126, 170, 168), (104, 106, 166, 164), (143, 141, 173, 175), (153, 188, 198, 177), (145, 180, 182, 147), (189, 192, 183, 181), (149, 151, 186, 184), (155, 191, 186, 151), (159, 196, 185, 148), (147, 182, 188, 153), (144, 181, 194, 157), (157, 194, 196, 159), (177, 198, 201, 179), (154, 193, 203, 178), (180, 182, 199, 202), (188, 198, 201, 191), (190, 193, 203, 200)])
_uv = me_cube_001.uv_layers.new(name='UVMap')
_uv.uv.foreach_set('vector', [0.3707, 0.0316, 0.3592, 0.0316, 0.3592, 0.1878, 0.3707, 0.1878, 0.3707, 0.2088, 0.3592, 0.2088, 0.3592, 0.3521, 0.3707, 0.3521, 0.3707, 0.3721, 0.3592, 0.3721, 0.3592, 0.5226, 0.3707, 0.5226, 0.3707, 0.5426, 0.3592, 0.5426, 0.3592, 0.6879, 0.3707, 0.6879, 0.3707, 0.7072, 0.3592, 0.7072, 0.3592, 0.853, 0.3707, 0.853, 0.3707, 0.0316, 0.3707, 0.1878, 0.3592, 0.1878, 0.3592, 0.0316, 0.3707, 0.2088, 0.3707, 0.3521, 0.3592, 0.3521, 0.3592, 0.2088, 0.3707, 0.3721, 0.3707, 0.5226, 0.3592, 0.5226, 0.3592, 0.3721, 0.3707, 0.5426, 0.3707, 0.6879, 0.3592, 0.6879, 0.3592, 0.5426, 0.3707, 0.7072, 0.3707, 0.853, 0.3592, 0.853, 0.3592, 0.7072, 0.3707, 0.1878, 0.3592, 0.1878, 0.3592, 0.1878, 0.3707, 0.1878, 0.3592, 0.6879, 0.3592, 0.5426, 0.3592, 0.5426, 0.3592, 0.6879, 0.912, 0.2088, 0.912, 0.3521, 0.912, 0.3521, 0.912, 0.2088, 0.3707, 0.6879, 0.3592, 0.6879, 0.3592, 0.6879, 0.3707, 0.6879, 0.9006, 0.2088, 0.912, 0.2088, 0.912, 0.2088, 0.9006, 0.2088, 0.912, 0.7072, 0.912, 0.853, 0.912, 0.853, 0.912, 0.7072, 0.3592, 0.3521, 0.3592, 0.2088, 0.3592, 0.2088, 0.3592, 0.3521, 0.9006, 0.7072, 0.912, 0.7072, 0.912, 0.7072, 0.9006, 0.7072, 0.3707, 0.3521, 0.3592, 0.3521, 0.3592, 0.3521, 0.3707, 0.3521, 0.3592, 0.853, 0.3592, 0.7072, 0.3592, 0.7072, 0.3592, 0.853, 0.912, 0.3721, 0.912, 0.5226, 0.912, 0.5226, 0.912, 0.3721, 0.3707, 0.853, 0.3592, 0.853, 0.3592, 0.853, 0.3707, 0.853, 0.9006, 0.3721, 0.912, 0.3721, 0.912, 0.3721, 0.9006, 0.3721, 0.3592, 0.5226, 0.3592, 0.3721, 0.3592, 0.3721, 0.3592, 0.5226, 0.912, 0.0316, 0.912, 0.1878, 0.912, 0.1878, 0.912, 0.0316, 0.3707, 0.5226, 0.3592, 0.5226, 0.3592, 0.5226, 0.3707, 0.5226, 0.9006, 0.0316, 0.912, 0.0316, 0.912, 0.0316, 0.9006, 0.0316, 0.912, 0.5426, 0.912, 0.6879, 0.912, 0.6879, 0.912, 0.5426, 0.3592, 0.1878, 0.3592, 0.0316, 0.3592, 0.0316, 0.3592, 0.1878, 0.9006, 0.5426, 0.912, 0.5426, 0.912, 0.5426, 0.9006, 0.5426, 0.912, 0.7072, 0.912, 0.853, 0.912, 0.853, 0.912, 0.7072, 0.912, 0.7072, 0.912, 0.853, 0.912, 0.853, 0.912, 0.7072, 0.9006, 0.7072, 0.912, 0.7072, 0.912, 0.7072, 0.9006, 0.7072, 0.9006, 0.7072, 0.912, 0.7072, 0.912, 0.7072, 0.9006, 0.7072, 0.3592, 0.853, 0.3592, 0.7072, 0.3592, 0.7072, 0.3592, 0.853, 0.3592, 0.853, 0.3592, 0.7072, 0.3592, 0.7072, 0.3592, 0.853, 0.3707, 0.853, 0.3592, 0.853, 0.3592, 0.853, 0.3707, 0.853, 0.3707, 0.853, 0.3592, 0.853, 0.3592, 0.853, 0.3707, 0.853, 0.3592, 0.6879, 0.3592, 0.5426, 0.3592, 0.5426, 0.3592, 0.6879, 0.3592, 0.6879, 0.3592, 0.5426, 0.3592, 0.5426, 0.3592, 0.6879, 0.3707, 0.6879, 0.3592, 0.6879, 0.3592, 0.6879, 0.3707, 0.6879, 0.3707, 0.6879, 0.3592, 0.6879, 0.3592, 0.6879, 0.3707, 0.6879, 0.912, 0.5426, 0.912, 0.6879, 0.912, 0.6879, 0.912, 0.5426, 0.912, 0.5426, 0.912, 0.6879, 0.912, 0.6879, 0.912, 0.5426, 0.9006, 0.5426, 0.912, 0.5426, 0.912, 0.5426, 0.9006, 0.5426, 0.9006, 0.5426, 0.912, 0.5426, 0.912, 0.5426, 0.9006, 0.5426, 0.912, 0.3721, 0.912, 0.5226, 0.912, 0.5226, 0.912, 0.3721, 0.912, 0.3721, 0.912, 0.5226, 0.912, 0.5226, 0.912, 0.3721, 0.9006, 0.3721, 0.912, 0.3721, 0.912, 0.3721, 0.9006, 0.3721, 0.9006, 0.3721, 0.912, 0.3721, 0.912, 0.3721, 0.9006, 0.3721, 0.3592, 0.5226, 0.3592, 0.3721, 0.3592, 0.3721, 0.3592, 0.5226, 0.3592, 0.5226, 0.3592, 0.3721, 0.3592, 0.3721, 0.3592, 0.5226, 0.3707, 0.5226, 0.3592, 0.5226, 0.3592, 0.5226, 0.3707, 0.5226, 0.3707, 0.5226, 0.3592, 0.5226, 0.3592, 0.5226, 0.3707, 0.5226, 0.912, 0.2088, 0.912, 0.3521, 0.912, 0.3521, 0.912, 0.2088, 0.912, 0.2088, 0.912, 0.3521, 0.912, 0.3521, 0.912, 0.2088, 0.9006, 0.2088, 0.912, 0.2088, 0.912, 0.2088, 0.9006, 0.2088, 0.9006, 0.2088, 0.912, 0.2088, 0.912, 0.2088, 0.9006, 0.2088, 0.3592, 0.3521, 0.3592, 0.2088, 0.3592, 0.2088, 0.3592, 0.3521, 0.3592, 0.3521, 0.3592, 0.2088, 0.3592, 0.2088, 0.3592, 0.3521, 0.3707, 0.3521, 0.3592, 0.3521, 0.3592, 0.3521, 0.3707, 0.3521, 0.3707, 0.3521, 0.3592, 0.3521, 0.3592, 0.3521, 0.3707, 0.3521, 0.3707, 0.1878, 0.3592, 0.1878, 0.3592, 0.1878, 0.3707, 0.1878, 0.3707, 0.1878, 0.3592, 0.1878, 0.3592, 0.1878, 0.3707, 0.1878, 0.912, 0.0316, 0.912, 0.1878, 0.912, 0.1878, 0.912, 0.0316, 0.912, 0.0316, 0.912, 0.1878, 0.912, 0.1878, 0.912, 0.0316, 0.9006, 0.0316, 0.912, 0.0316, 0.912, 0.0316, 0.9006, 0.0316, 0.9006, 0.0316, 0.912, 0.0316, 0.912, 0.0316, 0.9006, 0.0316, 0.3592, 0.1878, 0.3592, 0.0316, 0.3592, 0.0316, 0.3592, 0.1878, 0.3592, 0.1878, 0.3592, 0.0316, 0.3592, 0.0316, 0.3592, 0.1878, 0.912, 0.7072, 0.9006, 0.7072, 0.9006, 0.853, 0.912, 0.853, 0.9006, 0.7072, 0.3707, 0.7072, 0.3707, 0.853, 0.9006, 0.853, 0.912, 0.7072, 0.912, 0.853, 0.9006, 0.853, 0.9006, 0.7072, 0.1962, 0.5314, 0.245, 0.5314, 0.245, 0.7482, 0.1962, 0.7482, 0.3592, 0.7072, 0.3707, 0.7072, 0.3707, 0.7072, 0.3592, 0.7072, 0.3707, 0.7072, 0.9006, 0.7072, 0.9006, 0.7072, 0.3707, 0.7072, 0.912, 0.853, 0.9006, 0.853, 0.9006, 0.853, 0.912, 0.853, 0.9006, 0.853, 0.3707, 0.853, 0.3707, 0.853, 0.9006, 0.853, 0.3592, 0.7072, 0.3707, 0.7072, 0.3707, 0.7072, 0.3592, 0.7072, 0.3707, 0.7072, 0.9006, 0.7072, 0.9006, 0.7072, 0.3707, 0.7072, 0.3592, 0.7072, 0.3707, 0.7072, 0.3707, 0.7072, 0.3592, 0.7072, 0.3707, 0.7072, 0.9006, 0.7072, 0.9006, 0.7072, 0.3707, 0.7072, 0.912, 0.853, 0.9006, 0.853, 0.9006, 0.853, 0.912, 0.853, 0.9006, 0.853, 0.3707, 0.853, 0.3707, 0.853, 0.9006, 0.853, 0.912, 0.853, 0.9006, 0.853, 0.9006, 0.853, 0.912, 0.853, 0.9006, 0.853, 0.9006, 0.853, 0.9006, 0.722, 0.9006, 0.722, 0.912, 0.5426, 0.9006, 0.5426, 0.9006, 0.6879, 0.912, 0.6879, 0.9006, 0.5426, 0.3707, 0.5426, 0.3707, 0.6879, 0.9006, 0.6879, 0.912, 0.5426, 0.912, 0.6879, 0.9006, 0.6879, 0.9006, 0.5426, 0.1982, 0.5964, 0.243, 0.5964, 0.243, 0.7959, 0.1982, 0.7959, 0.912, 0.6879, 0.9006, 0.6879, 0.9006, 0.6879, 0.912, 0.6879, 0.9006, 0.6879, 0.3707, 0.6879, 0.3707, 0.6879, 0.9006, 0.6879, 0.3592, 0.5426, 0.3707, 0.5426, 0.3707, 0.5426, 0.3592, 0.5426, 0.3707, 0.5426, 0.9006, 0.5426, 0.9006, 0.5426, 0.3707, 0.5426, 0.912, 0.6879, 0.9006, 0.6879, 0.9006, 0.6879, 0.912, 0.6879, 0.9006, 0.6879, 0.3707, 0.6879, 0.3707, 0.6879, 0.9006, 0.6879, 0.912, 0.6879, 0.9006, 0.6879, 0.9006, 0.6879, 0.912, 0.6879, 0.3707, 0.3521, 0.3707, 0.3521, 0.3707, 0.2211, 0.3707, 0.2211, 0.3592, 0.5426, 0.3707, 0.5426, 0.3707, 0.5426, 0.3592, 0.5426, 0.3707, 0.5426, 0.9006, 0.5426, 0.9006, 0.5426, 0.3707, 0.5426, 0.3592, 0.5426, 0.3707, 0.5426, 0.3707, 0.5426, 0.3592, 0.5426, 0.3707, 0.5426, 0.9006, 0.5426, 0.9006, 0.5426, 0.3707, 0.5426, 0.912, 0.3721, 0.9006, 0.3721, 0.9006, 0.5226, 0.912, 0.5226, 0.9006, 0.3721, 0.3707, 0.3721, 0.3707, 0.5226, 0.9006, 0.5226, 0.912, 0.3721, 0.912, 0.5226, 0.9006, 0.5226, 0.9006, 0.3721, 0.1948, 0.5378, 0.2431, 0.5378, 0.2431, 0.7455, 0.1948, 0.7455, 0.3592, 0.3721, 0.3707, 0.3721, 0.3707, 0.3721, 0.3592, 0.3721, 0.3707, 0.3721, 0.9006, 0.3721, 0.9006, 0.3721, 0.3707, 0.3721, 0.912, 0.5226, 0.9006, 0.5226, 0.9006, 0.5226, 0.912, 0.5226, 0.9006, 0.5226, 0.3707, 0.5226, 0.3707, 0.5226, 0.9006, 0.5226, 0.3592, 0.3721, 0.3707, 0.3721, 0.3707, 0.3721, 0.3592, 0.3721, 0.3707, 0.3721, 0.9006, 0.3721, 0.9006, 0.3721, 0.3707, 0.3721, 0.3592, 0.3721, 0.3707, 0.3721, 0.3707, 0.3721, 0.3592, 0.3721, 0.3707, 0.3721, 0.9006, 0.3721, 0.9006, 0.3721, 0.3707, 0.3721, 0.912, 0.5226, 0.9006, 0.5226, 0.9006, 0.5226, 0.912, 0.5226, 0.9006, 0.5226, 0.3707, 0.5226, 0.3707, 0.5226, 0.9006, 0.5226, 0.912, 0.5226, 0.9006, 0.5226, 0.9006, 0.5226, 0.912, 0.5226, 0.6239, 0.1878, 0.3707, 0.1878, 0.3707, 0.04814, 0.6239, 0.04814, 0.912, 0.2088, 0.9006, 0.2088, 0.9006, 0.3521, 0.912, 0.3521, 0.9006, 0.2088, 0.3707, 0.2088, 0.3707, 0.3521, 0.9006, 0.3521, 0.912, 0.2088, 0.912, 0.3521, 0.9006, 0.3521, 0.9006, 0.2088, 0.2043, 0.5664, 0.2434, 0.5664, 0.2434, 0.7429, 0.2043, 0.7429, 0.3592, 0.2088, 0.3707, 0.2088, 0.3707, 0.2088, 0.3592, 0.2088, 0.3707, 0.2088, 0.9006, 0.2088, 0.9006, 0.2088, 0.3707, 0.2088, 0.912, 0.3521, 0.9006, 0.3521, 0.9006, 0.3521, 0.912, 0.3521, 0.9006, 0.3521, 0.3707, 0.3521, 0.3707, 0.3521, 0.9006, 0.3521, 0.3592, 0.2088, 0.3707, 0.2088, 0.3707, 0.2088, 0.3592, 0.2088, 0.3707, 0.2088, 0.9006, 0.2088, 0.9006, 0.2088, 0.3707, 0.2088, 0.3592, 0.2088, 0.3707, 0.2088, 0.3707, 0.2088, 0.3592, 0.2088, 0.3707, 0.2088, 0.9006, 0.2088, 0.9006, 0.2088, 0.3707, 0.2088, 0.912, 0.3521, 0.9006, 0.3521, 0.9006, 0.3521, 0.912, 0.3521, 0.9006, 0.3521, 0.3707, 0.3521, 0.3707, 0.3521, 0.9006, 0.3521, 0.912, 0.3521, 0.9006, 0.3521, 0.9006, 0.3521, 0.912, 0.3521, 0.2412, 0.7392, 0.2412, 0.5356, 0.2, 0.5356, 0.2, 0.7392, 0.912, 0.0316, 0.9006, 0.0316, 0.9006, 0.1878, 0.912, 0.1878, 0.6239, 0.0316, 0.3707, 0.0316, 0.3707, 0.1878, 0.6239, 0.1878, 0.912, 0.0316, 0.912, 0.1878, 0.9006, 0.1878, 0.9006, 0.0316, 0.1786, 0.6543, 0.2463, 0.6543, 0.2463, 0.7885, 0.1786, 0.7885, 0.912, 0.1878, 0.9006, 0.1878, 0.9006, 0.1878, 0.912, 0.1878, 0.6239, 0.1878, 0.3707, 0.1878, 0.3707, 0.1878, 0.6239, 0.1878, 0.3592, 0.0316, 0.3707, 0.0316, 0.3707, 0.0316, 0.3592, 0.0316, 0.6473, 0.0316, 0.9006, 0.0316, 0.9006, 0.0316, 0.6473, 0.0316, 0.912, 0.1878, 0.9006, 0.1878, 0.9006, 0.1878, 0.912, 0.1878, 0.6239, 0.1878, 0.3707, 0.1878, 0.3707, 0.1878, 0.6239, 0.1878, 0.912, 0.1878, 0.9006, 0.1878, 0.9006, 0.1878, 0.912, 0.1878, 0.9006, 0.853, 0.3707, 0.853, 0.3707, 0.722, 0.9006, 0.722, 0.3592, 0.0316, 0.3707, 0.0316, 0.3707, 0.0316, 0.3592, 0.0316, 0.6473, 0.0316, 0.9006, 0.0316, 0.9006, 0.0316, 0.6473, 0.0316, 0.3592, 0.0316, 0.3707, 0.0316, 0.3707, 0.0316, 0.3592, 0.0316, 0.6473, 0.0316, 0.9006, 0.0316, 0.9006, 0.0316, 0.6473, 0.0316, 0.9006, 0.722, 0.3707, 0.722, 0.3707, 0.722, 0.9006, 0.722, 0.9006, 0.5569, 0.3707, 0.5569, 0.3707, 0.5569, 0.9006, 0.5569, 0.9006, 0.3916, 0.3707, 0.3916, 0.3707, 0.3916, 0.9006, 0.3916, 0.9006, 0.2211, 0.3707, 0.2211, 0.3707, 0.2211, 0.9006, 0.2211, 0.6239, 0.04814, 0.3707, 0.04814, 0.3707, 0.04814, 0.6239, 0.04814, 0.9006, 0.1878, 0.9006, 0.1878, 0.9006, 0.04814, 0.9006, 0.04814, 0.2404, 0.7839, 0.2404, 0.604, 0.204, 0.604, 0.204, 0.7839, 0.9006, 0.5226, 0.3707, 0.5226, 0.3707, 0.3916, 0.9006, 0.3916, 0.9006, 0.6879, 0.3707, 0.6879, 0.3707, 0.5569, 0.9006, 0.5569, 0.2421, 0.8059, 0.2421, 0.6319, 0.1925, 0.6319, 0.1925, 0.8059, 0.3707, 0.853, 0.3707, 0.853, 0.3707, 0.722, 0.3707, 0.722, 0.3707, 0.1878, 0.3707, 0.1878, 0.3707, 0.04814, 0.3707, 0.04814, 0.9006, 0.3521, 0.3707, 0.3521, 0.3707, 0.2211, 0.9006, 0.2211, 0.9006, 0.5226, 0.9006, 0.5226, 0.9006, 0.3916, 0.9006, 0.3916, 0.9006, 0.6879, 0.9006, 0.6879, 0.9006, 0.5569, 0.9006, 0.5569, 0.2553, 0.7752, 0.2553, 0.4808, 0.1957, 0.4808, 0.1957, 0.7752, 0.2368, 0.7499, 0.2368, 0.5416, 0.1946, 0.5416, 0.1946, 0.7499, 0.3707, 0.5226, 0.3707, 0.5226, 0.3707, 0.3916, 0.3707, 0.3916, 0.3707, 0.6879, 0.3707, 0.6879, 0.3707, 0.5569, 0.3707, 0.5569, 0.9006, 0.3521, 0.9006, 0.3521, 0.9006, 0.2211, 0.9006, 0.2211, 0.9006, 0.1878, 0.6473, 0.1878, 0.6473, 0.04814, 0.9006, 0.04814, 0.9006, 0.0316, 0.6473, 0.0316, 0.6473, 0.1878, 0.9006, 0.1878, 0.6345, 0.0316, 0.6345, 0.1878, 0.6239, 0.1878, 0.6239, 0.0316, 0.1812, 0.5451, 0.2502, 0.5451, 0.2502, 0.6819, 0.1812, 0.6819, 0.9006, 0.1878, 0.6473, 0.1878, 0.6473, 0.1878, 0.9006, 0.1878, 0.3707, 0.0316, 0.6239, 0.0316, 0.6239, 0.0316, 0.3707, 0.0316, 0.9006, 0.1878, 0.6473, 0.1878, 0.6473, 0.1878, 0.9006, 0.1878, 0.3707, 0.0316, 0.6239, 0.0316, 0.6239, 0.0316, 0.3707, 0.0316, 0.3707, 0.0316, 0.6239, 0.0316, 0.6239, 0.0316, 0.3707, 0.0316, 0.9006, 0.04814, 0.6473, 0.04814, 0.6473, 0.04814, 0.9006, 0.04814, 0.2554, 0.7564, 0.2554, 0.6239, 0.1956, 0.6239, 0.1956, 0.7564, 0.6473, 0.0316, 0.6473, 0.1878, 0.6371, 0.1878, 0.6371, 0.0316, 0.1924, 0.6256, 0.1924, 0.5107, 0.2506, 0.5779, 0.2506, 0.6928, 0.197, 0.6539, 0.1912, 0.7526, 0.2424, 0.7238, 0.2482, 0.6251])
me_cube_001.materials.append(mat_dresser03)
me_cube_001.use_remesh_preserve_volume = False
me_cube_001.use_remesh_preserve_attributes = False
me_cube_001.use_mirror_vertex_groups = False
me_cube_001.update()
arm_armature = bpy.data.armatures.new('Armature')  # bones are not reproduced

# ---- objects
ob_top = bpy.data.objects.new('top', me_cube_002)
ob_base = bpy.data.objects.new('base', me_cube)
ob_legs = bpy.data.objects.new('legs', me_cube_003)
ob_drawers = bpy.data.objects.new('drawers', me_cube_001)
ob_armature = bpy.data.objects.new('Armature', arm_armature)
ob_lamp_001 = bpy.data.objects.new('Lamp.001', light_lamp_001)
ob_lamp = bpy.data.objects.new('Lamp', light_lamp)
ob_camera = bpy.data.objects.new('Camera', cam_camera)

# ---- transforms, parenting, visibility, modifiers, constraints
ob_top.location = (-9.412e-05, -0.01878, 2.26)
ob_top.scale = (0.7929, 0.4012, 0.04342)
ob_top.lineart.crease_threshold = 0.0
_m = ob_top.modifiers.new('Mirror', 'MIRROR')
ob_base.location = (-9.412e-05, 0.0007645, 1.216)
ob_base.scale = (0.75, 0.375, 1.0)
ob_base.lock_rotations_4d = False
ob_base.empty_display_type = 'ARROWS'
ob_base.lineart.crease_threshold = 0.0
ob_legs.location = (0.0, 0.0, 0.08333)
ob_legs.scale = (-0.05839, -0.05839, -0.1329)
ob_legs.lineart.crease_threshold = 0.0
_m = ob_legs.modifiers.new('Mirror', 'MIRROR')
_m.use_axis = (True, True, False)
ob_drawers.parent = ob_armature
ob_drawers.location = (0.0, 0.0, 2.0)
ob_drawers.scale = (1.5, 0.75, 2.0)
ob_drawers.lock_rotations_4d = False
ob_drawers.empty_display_type = 'ARROWS'
ob_drawers.lineart.crease_threshold = 0.0
_vg = ob_drawers.vertex_groups.new(name='drawer_botoom_right')
for _i, _w in zip([0, 2, 20, 22, 24, 66, 74, 75, 76, 77, 129, 133, 138, 145, 147, 149, 151, 153, 155, 156, 158, 177, 179, 180, 182, 184, 186, 188, 189, 191, 192, 195, 197, 198, 199, 201, 202], [1.0, 1.0, 1.0, 1.0, 0.0, 0.0, 1.0, 1.0, 1.0, 1.0, 0.0, 0.0, 0.0, 1.0, 1.0, 1.0, 1.0, 1.0, 1.0, 1.0, 1.0, 1.0, 1.0, 1.0, 1.0, 1.0, 1.0, 1.0, 0.0, 1.0, 0.0, 1.0, 1.0, 1.0, 1.0, 1.0, 1.0]): _vg.add([_i], _w, 'REPLACE')
_vg = ob_drawers.vertex_groups.new(name='drawer_bottom_left')
for _i, _w in zip([1, 3, 5, 21, 23, 68, 69, 72, 73, 78, 79, 128, 132, 137, 139, 144, 146, 148, 150, 152, 154, 157, 159, 176, 178, 181, 183, 184, 185, 187, 189, 190, 192, 193, 194, 196, 197, 200, 203], [1.0, 1.0, 0.0, 1.0, 1.0, 0.0, 0.0, 1.0, 1.0, 1.0, 1.0, 0.0, 0.0, 0.0, 0.0, 1.0, 1.0, 1.0, 1.0, 1.0, 1.0, 1.0, 1.0, 1.0, 1.0, 1.0, 1.0, 0.005675, 1.0, 1.0, 1.0, 1.0, 1.0, 1.0, 1.0, 1.0, 0.002087, 1.0, 1.0]): _vg.add([_i], _w, 'REPLACE')
_vg = ob_drawers.vertex_groups.new(name='drawer_01')
for _i, _w in zip([4, 5, 6, 7, 8, 24, 25, 26, 27, 28, 58, 64, 65, 66, 67, 68, 69, 70, 71, 117, 128, 129, 130, 131, 132, 133, 134, 135, 136, 137, 138, 139, 140, 141, 142, 143, 172, 173, 174, 175], [1.0, 1.0, 1.0, 1.0, 0.0, 1.0, 1.0, 1.0, 1.0, 0.0, 0.0, 0.9967, 1.0, 1.0, 1.0, 1.0, 1.0, 1.0, 1.0, 0.0, 1.0, 1.0, 1.0, 1.0, 1.0, 1.0, 1.0, 1.0, 1.0, 1.0, 1.0, 1.0, 1.0, 0.9528, 1.0, 1.0, 1.0, 1.0, 1.0, 1.0]): _vg.add([_i], _w, 'REPLACE')
_vg = ob_drawers.vertex_groups.new(name='drawer_02')
for _i, _w in zip([8, 9, 10, 11, 28, 29, 30, 31, 32, 56, 57, 58, 59, 60, 61, 62, 63, 101, 112, 113, 114, 115, 116, 117, 118, 119, 120, 121, 122, 123, 124, 125, 126, 127, 168, 169, 170, 171], [1.0, 1.0, 1.0, 1.0, 1.0, 1.0, 1.0, 1.0, 0.0, 1.0, 1.0, 1.0, 1.0, 1.0, 1.0, 1.0, 1.0, 0.0, 1.0, 1.0, 1.0, 1.0, 1.0, 1.0, 1.0, 1.0, 1.0, 1.0, 1.0, 1.0, 1.0, 1.0, 1.0, 1.0, 0.9972, 1.0, 1.0, 1.0]): _vg.add([_i], _w, 'REPLACE')
_vg = ob_drawers.vertex_groups.new(name='drawer_03')
for _i, _w in zip([12, 13, 14, 15, 16, 17, 32, 33, 34, 35, 43, 44, 45, 48, 49, 50, 51, 52, 53, 54, 55, 80, 81, 89, 91, 96, 97, 98, 99, 100, 101, 102, 103, 104, 105, 106, 107, 108, 109, 110, 111, 164, 165, 166, 167], [1.0, 1.0, 1.0, 1.0, 0.0, 0.0, 1.0, 1.0, 1.0, 0.9987, 0.0, 0.0, 0.0, 1.0, 1.0, 1.0, 1.0, 1.0, 1.0, 1.0, 1.0, 0.0, 0.0, 0.0, 0.0, 1.0, 1.0, 0.9989, 1.0, 1.0, 1.0, 1.0, 0.9605, 1.0, 1.0, 0.9524, 1.0, 1.0, 1.0, 1.0, 1.0, 1.0, 1.0, 1.0, 1.0]): _vg.add([_i], _w, 'REPLACE')
_vg = ob_drawers.vertex_groups.new(name='drawer_04')
_vg.add([16, 17, 18, 19, 36, 37, 38, 39, 40, 41, 42, 43, 44, 45, 46, 47, 80, 81, 82, 83, 84, 85, 86, 87, 88, 89, 90, 91, 92, 93, 94, 95, 160, 161, 162, 163], 1.0, 'REPLACE')
_m = ob_drawers.modifiers.new('Armature', 'ARMATURE')
_m.object = ob_armature
ob_armature.location = (-9.412e-05, 0.0007645, 0.2162)
ob_armature.scale = (0.5, 0.5, 0.5)
ob_armature.show_in_front = True
ob_armature.lineart.crease_threshold = 0.0
ob_lamp_001.location = (-3.083, 0.02962, 3.168)
ob_lamp_001.rotation_euler = (0.6503, 0.05522, 1.866)
ob_lamp_001.scale = (0.5, 0.5, 0.5)
ob_lamp_001.lock_rotations_4d = False
ob_lamp_001.empty_display_type = 'ARROWS'
ob_lamp_001.color = (0.0, 0.0, 0.0, 0.0)
ob_lamp_001.lineart.crease_threshold = 0.0
ob_lamp.location = (2.038, -1.921, 3.168)
ob_lamp.rotation_euler = (0.6503, 0.05522, 1.866)
ob_lamp.scale = (0.5, 0.5, 0.5)
ob_lamp.lock_rotations_4d = False
ob_lamp.empty_display_type = 'ARROWS'
ob_lamp.color = (0.0, 0.0, 0.0, 0.0)
ob_lamp.lineart.crease_threshold = 0.0
ob_camera.location = (-1.658, -5.591, 1.153)
ob_camera.rotation_euler = (1.578, 0.01194, -0.286)
ob_camera.scale = (0.5, 0.5, 0.5)
ob_camera.lock_rotations_4d = False
ob_camera.empty_display_type = 'ARROWS'
ob_camera.color = (0.0, 0.0, 0.0, 0.0)
ob_camera.display_type = 'WIRE'
ob_camera.lineart.crease_threshold = 0.0

# ---- collection membership
col_collection_1.objects.link(ob_top)
col_collection_1.objects.link(ob_base)
col_collection_2.objects.link(ob_legs)
col_collection_3.objects.link(ob_drawers)
col_collection_11.objects.link(ob_armature)
col_collection_20.objects.link(ob_lamp_001)
col_collection_20.objects.link(ob_lamp)
col_collection_20.objects.link(ob_camera)

# ---- scene / render settings (as saved in the file)
scene.camera = ob_camera
scene.frame_start = 1; scene.frame_end = 10; scene.frame_set(0)
scene.render.engine = 'BLENDER_EEVEE_NEXT'
scene.render.image_settings.color_mode = 'RGB'
scene.render.image_settings.compression = 90
scene.render.resolution_percentage = 50
scene.render.dither_intensity = 0.0
scene.render.bake_margin = 2
scene.cycles.use_denoising = False
scene.cycles.samples = 10
scene.cycles.sampling_pattern = 'TABULATED_SOBOL'
scene.cycles.light_sampling_threshold = 0.0
scene.cycles.use_adaptive_sampling = False
scene.cycles.use_light_tree = False
scene.cycles.blur_glossy = 0.0
scene.cycles.volume_bounces = 1
scene.cycles.pixel_filter_type = 'GAUSSIAN'
scene.cycles.sample_clamp_indirect = 0.0
scene.view_settings.view_transform = 'Standard'
bpy.context.view_layer.update()
